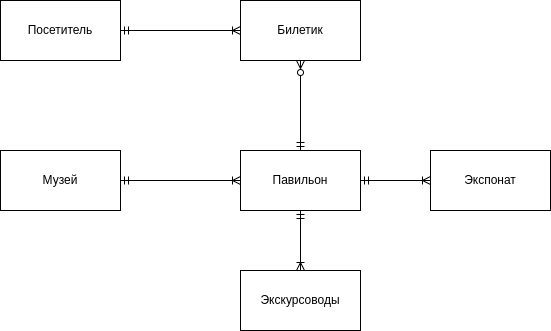

The diagram above was exported from draw.io. Its source (the exported page's mxGraphModel, read from the mxfile embedded in the PNG):
<mxGraphModel dx="-103" dy="524" grid="1" gridSize="10" guides="1" tooltips="1" connect="1" arrows="1" fold="1" page="1" pageScale="1" pageWidth="827" pageHeight="1169" math="0" shadow="0">
  <root>
    <mxCell id="0" />
    <mxCell id="1" parent="0" />
    <mxCell id="NatJ6t3xiMGCrZfHNAR5-81" style="edgeStyle=orthogonalEdgeStyle;rounded=0;orthogonalLoop=1;jettySize=auto;html=1;endArrow=ERoneToMany;endFill=0;startArrow=ERmandOne;startFill=0;" parent="1" source="NatJ6t3xiMGCrZfHNAR5-83" target="NatJ6t3xiMGCrZfHNAR5-87" edge="1">
      <mxGeometry relative="1" as="geometry" />
    </mxCell>
    <mxCell id="NatJ6t3xiMGCrZfHNAR5-82" style="edgeStyle=orthogonalEdgeStyle;rounded=0;orthogonalLoop=1;jettySize=auto;html=1;startArrow=ERmandOne;startFill=0;endArrow=ERoneToMany;endFill=0;" parent="1" source="NatJ6t3xiMGCrZfHNAR5-83" target="NatJ6t3xiMGCrZfHNAR5-84" edge="1">
      <mxGeometry relative="1" as="geometry" />
    </mxCell>
    <mxCell id="NatJ6t3xiMGCrZfHNAR5-83" value="Павильон" style="rounded=0;whiteSpace=wrap;html=1;" parent="1" vertex="1">
      <mxGeometry x="1200" y="1210" width="120" height="60" as="geometry" />
    </mxCell>
    <mxCell id="NatJ6t3xiMGCrZfHNAR5-84" value="Экспонат" style="rounded=0;whiteSpace=wrap;html=1;" parent="1" vertex="1">
      <mxGeometry x="1390" y="1210" width="120" height="60" as="geometry" />
    </mxCell>
    <mxCell id="NatJ6t3xiMGCrZfHNAR5-85" style="edgeStyle=orthogonalEdgeStyle;rounded=0;orthogonalLoop=1;jettySize=auto;html=1;entryX=0;entryY=0.5;entryDx=0;entryDy=0;startArrow=ERmandOne;startFill=0;endArrow=ERoneToMany;endFill=0;" parent="1" source="NatJ6t3xiMGCrZfHNAR5-86" target="NatJ6t3xiMGCrZfHNAR5-83" edge="1">
      <mxGeometry relative="1" as="geometry" />
    </mxCell>
    <mxCell id="NatJ6t3xiMGCrZfHNAR5-86" value="Музей" style="rounded=0;whiteSpace=wrap;html=1;" parent="1" vertex="1">
      <mxGeometry x="960" y="1210" width="120" height="60" as="geometry" />
    </mxCell>
    <mxCell id="NatJ6t3xiMGCrZfHNAR5-87" value="Экскурсоводы" style="rounded=0;whiteSpace=wrap;html=1;" parent="1" vertex="1">
      <mxGeometry x="1200" y="1330" width="120" height="60" as="geometry" />
    </mxCell>
    <mxCell id="NatJ6t3xiMGCrZfHNAR5-88" style="edgeStyle=orthogonalEdgeStyle;rounded=0;orthogonalLoop=1;jettySize=auto;html=1;startArrow=ERmandOne;startFill=0;endArrow=ERoneToMany;endFill=0;" parent="1" source="NatJ6t3xiMGCrZfHNAR5-89" target="NatJ6t3xiMGCrZfHNAR5-91" edge="1">
      <mxGeometry relative="1" as="geometry" />
    </mxCell>
    <mxCell id="NatJ6t3xiMGCrZfHNAR5-89" value="Посетитель" style="rounded=0;whiteSpace=wrap;html=1;" parent="1" vertex="1">
      <mxGeometry x="960" y="1060" width="120" height="60" as="geometry" />
    </mxCell>
    <mxCell id="NatJ6t3xiMGCrZfHNAR5-90" style="edgeStyle=orthogonalEdgeStyle;rounded=0;orthogonalLoop=1;jettySize=auto;html=1;entryX=0.5;entryY=0;entryDx=0;entryDy=0;endArrow=ERmandOne;endFill=0;startArrow=ERzeroToMany;startFill=0;" parent="1" source="NatJ6t3xiMGCrZfHNAR5-91" target="NatJ6t3xiMGCrZfHNAR5-83" edge="1">
      <mxGeometry relative="1" as="geometry" />
    </mxCell>
    <mxCell id="NatJ6t3xiMGCrZfHNAR5-91" value="Билетик" style="rounded=0;whiteSpace=wrap;html=1;" parent="1" vertex="1">
      <mxGeometry x="1200" y="1060" width="120" height="60" as="geometry" />
    </mxCell>
  </root>
</mxGraphModel>